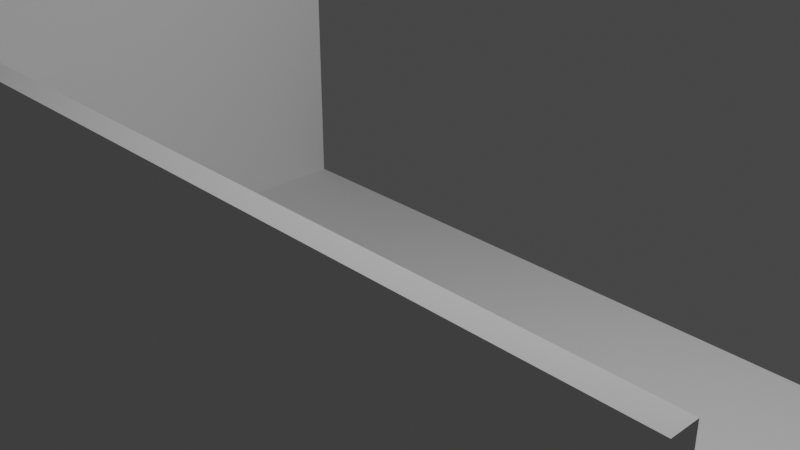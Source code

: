 # Source: escenario7.blend  (saved by Blender 2.80.75; exported with 4.5.12 LTS)
import bpy
from mathutils import Matrix  # noqa: F401  (used for matrix-valued properties, if any)

bpy.ops.wm.read_factory_settings(use_empty=True)
scene = bpy.context.scene
scene.name = 'Scene'

# ---- collections
col_collection = bpy.data.collections.new('Collection'); scene.collection.children.link(col_collection)

# ---- world
world_world = bpy.data.worlds.new('World'); scene.world = world_world
world_world.use_nodes = True; world_world.node_tree.nodes.clear()
_N = world_world.node_tree.nodes; _L = world_world.node_tree.links
n0 = _N.new('ShaderNodeOutputWorld'); n0.name = 'World Output'; n0.location = (300, 300)
n1 = _N.new('ShaderNodeBackground'); n1.name = 'Background'; n1.location = (10, 300)
n1.inputs[0].default_value = (0.05088, 0.05088, 0.05088, 1.0)
_L.new(n1.outputs[0], n0.inputs[0])
n0.is_active_output = True
world_world.color = (0.05088, 0.05088, 0.05088)
world_world.use_sun_shadow = False
world_world.sun_shadow_jitter_overblur = 0.0

# ---- cameras
cam_camera = bpy.data.cameras.new('Camera')
cam_camera.clip_end = 100.0
cam_camera.ortho_scale = 7.314

# ---- lights
light_light = bpy.data.lights.new('Light', 'POINT')
light_light.transmission_factor = 0.0
light_light.energy = 1000.0
light_light.shadow_soft_size = 0.1
light_light.shadow_maximum_resolution = 0.006
light_light.use_absolute_resolution = True

# ---- meshes
me_cube_003 = bpy.data.meshes.new('Cube.003')
me_cube_003.from_pydata([(-1.0, -1.0, -1.0), (-1.0, -1.0, 1.0), (-1.0, 1.0, -1.0), (1.0, -1.0, 1.0), (1.0, -1.057, -1.0), (0.5601, 1.0, -1.0), (1.0, -1.057, 0.4047), (0.5601, -1.0, 1.0), (0.2716, 1.0, -1.0), (0.2716, -1.0, -1.0), (-0.06202, 1.0, -1.0), (-0.3581, 1.0, -1.0), (-0.3581, -1.0, -1.0), (-1.0, -1.0, 0.4047), (1.0, -1.0, 0.4047), (1.0, -1.0, -1.0), (0.5601, -1.0, -1.0), (-0.3581, -1.0, 1.0), (-0.06202, -1.0, -1.0), (-1.0, 1.0, 0.4047), (-1.036, -1.0, 0.4047), (-1.036, -1.0, 1.0), (-1.036, 1.0, 1.0), (-1.036, 1.0, 0.4047), (-0.3581, -1.057, 1.0), (1.0, -1.057, 1.0), (0.5601, -1.057, 1.0), (0.5601, -1.057, 0.4047), (0.2716, -1.057, 1.0), (0.2716, -1.057, 0.4047), (-0.06202, -1.057, 1.0), (-0.3581, -1.057, -1.0), (-0.06202, -1.057, 0.4047), (-0.3581, -1.057, 0.4047), (-1.0, -1.057, 0.4047), (-1.0, -1.057, 1.0), (-1.036, -1.057, 0.4047), (-1.036, -1.057, 1.0), (-0.3944, 1.0, -1.0), (-1.0, 1.0, 1.0), (1.0, 1.0, -1.0), (0.2716, -1.0, 1.0), (-0.06202, -1.0, 1.0), (-1.036, 1.0, -1.0), (-1.036, -1.0, -1.0), (0.5601, -1.057, -1.0), (0.2716, -1.057, -1.0), (-0.06202, -1.057, -1.0), (-1.0, -1.057, -1.0), (-1.036, -1.057, -1.0), (-1.0, 1.0, -1.089), (1.0, -1.0, -1.089), (1.0, 1.0, -1.089), (1.0, -1.057, -1.089), (0.5601, 1.0, -1.089), (-0.3581, 1.0, -1.089), (-1.036, 1.0, -1.089), (-1.036, -1.0, -1.089), (0.5601, -1.057, -1.089), (0.2716, -1.057, -1.089), (-0.06202, -1.057, -1.089), (-0.3581, -1.057, -1.089), (-1.0, -1.057, -1.089), (-1.036, -1.057, -1.089), (-0.06216, 1.0, -1.089), (0.2715, 1.0, -1.089), (0.2716, -1.0, 0.4047), (0.5601, -1.0, 0.4047), (-0.3581, -1.0, 0.4047), (-0.06202, -1.0, 0.4047)], [], [(5, 16, 15, 40), (32, 30, 24, 33), (29, 28, 30, 32), (8, 9, 16, 5), (10, 18, 9, 8), (27, 26, 28, 29), (11, 12, 18, 10), (6, 25, 26, 27), (2, 0, 12, 11), (33, 24, 35, 34), (41, 42, 30, 28), (0, 13, 34, 48), (14, 3, 25, 6), (16, 15, 4, 45), (15, 14, 6, 4), (18, 9, 46, 47), (1, 13, 34, 35), (7, 41, 28, 26), (20, 44, 49, 36), (39, 19, 23, 22), (2, 0, 44, 43), (20, 21, 22, 23), (44, 20, 23, 43), (19, 2, 43, 23), (0, 12, 31, 48), (1, 39, 22, 21), (47, 32, 33, 31), (2, 19, 13, 0), (46, 29, 32, 47), (45, 27, 29, 46), (4, 6, 27, 45), (31, 33, 34, 48), (34, 35, 37, 36), (48, 34, 36, 49), (17, 1, 35, 24), (12, 18, 47, 31), (21, 20, 36, 37), (9, 16, 45, 46), (44, 0, 48, 49), (3, 7, 26, 25), (1, 21, 37, 35), (42, 17, 24, 30), (3, 14, 67, 7), (44, 49, 63, 57), (40, 52, 54, 5), (44, 43, 56, 57), (43, 2, 50, 56), (31, 47, 60, 61), (11, 55, 50, 2), (46, 45, 58, 59), (31, 48, 62, 61), (15, 51, 52, 40), (49, 48, 62, 63), (46, 47, 60, 59), (4, 45, 58, 53), (15, 4, 53, 51), (8, 65, 64, 10), (64, 55, 11, 10), (65, 8, 5, 54), (7, 67, 66, 41), (41, 66, 69, 42), (42, 69, 68, 17), (17, 68, 13, 1), (69, 66, 9, 18), (68, 69, 18, 12), (67, 14, 15, 16), (66, 67, 16, 9), (13, 68, 12, 0), (13, 19, 39, 1)])
_uv = me_cube_003.uv_layers.new(name='UVMap')
_uv.uv.foreach_set('vector', [0.1125, 0.02125, 0.1093, 0.3443, 0.01914, 0.3392, 0.05166, 0.04452, 0.7695, 0.5046, 0.672, 0.5046, 0.672, 0.4561, 0.7695, 0.4561, 0.7695, 0.5593, 0.672, 0.5593, 0.672, 0.5046, 0.7695, 0.5046, 0.1583, 0.01666, 0.1568, 0.3447, 0.1093, 0.3443, 0.1125, 0.02125, 0.2129, 0.01518, 0.2119, 0.3449, 0.1568, 0.3447, 0.1583, 0.01666, 0.7695, 0.6066, 0.672, 0.6066, 0.672, 0.5593, 0.7695, 0.5593, 0.2617, 0.0149, 0.2608, 0.3451, 0.2119, 0.3449, 0.2129, 0.01518, 0.7695, 0.6787, 0.672, 0.6787, 0.672, 0.6066, 0.7695, 0.6066, 0.3677, 0.0149, 0.3668, 0.3454, 0.2608, 0.3451, 0.2617, 0.0149, 0.7695, 0.4561, 0.672, 0.4561, 0.672, 0.3509, 0.7695, 0.3509, 0.7117, 0.1196, 0.7117, 0.1743, 0.7024, 0.1743, 0.7024, 0.1196, 0.7312, 0.0002134, 0.7312, 0.2305, 0.7219, 0.2305, 0.7219, 0.0002134, 0.7121, 0.09778, 0.7121, 0.0002134, 0.7214, 0.0002134, 0.7214, 0.09778, 0.6298, 0.3285, 0.7019, 0.3285, 0.7019, 0.3378, 0.6298, 0.3378, 0.7121, 0.328, 0.7121, 0.09778, 0.7214, 0.09778, 0.7214, 0.328, 0.5279, 0.3285, 0.5825, 0.3285, 0.5825, 0.3378, 0.5279, 0.3378, 0.7312, 0.328, 0.7312, 0.2305, 0.7219, 0.2305, 0.7219, 0.328, 0.7117, 0.07231, 0.7117, 0.1196, 0.7024, 0.1196, 0.7024, 0.07231, 0.01549, 0.4485, 0.01549, 0.6787, 0.006162, 0.6787, 0.006162, 0.4485, 0.7444, 0.328, 0.7444, 0.2305, 0.7503, 0.2305, 0.7503, 0.328, 0.7316, 0.3374, 0.7316, 0.009543, 0.7376, 0.009543, 0.7376, 0.3374, 0.01549, 0.4485, 0.01549, 0.3509, 0.3433, 0.3509, 0.3433, 0.4485, 0.01549, 0.6787, 0.01549, 0.4485, 0.3433, 0.4485, 0.3433, 0.6787, 0.7444, 0.2305, 0.7444, 0.0002134, 0.7503, 0.0002134, 0.7503, 0.2305, 0.3741, 0.3285, 0.4793, 0.3285, 0.4793, 0.3378, 0.3741, 0.3378, 0.744, 0.009543, 0.744, 0.3374, 0.738, 0.3374, 0.738, 0.009543, 0.9998, 0.5046, 0.7695, 0.5046, 0.7695, 0.4561, 0.9998, 0.4561, 0.6715, 0.3509, 0.6715, 0.5811, 0.3437, 0.5811, 0.3437, 0.3509, 0.9998, 0.5593, 0.7695, 0.5593, 0.7695, 0.5046, 0.9998, 0.5046, 0.9998, 0.6066, 0.7695, 0.6066, 0.7695, 0.5593, 0.9998, 0.5593, 0.9998, 0.6787, 0.7695, 0.6787, 0.7695, 0.6066, 0.9998, 0.6066, 0.9998, 0.4561, 0.7695, 0.4561, 0.7695, 0.3509, 0.9998, 0.3509, 0.0002134, 0.4485, 0.0002135, 0.3509, 0.006162, 0.3509, 0.006162, 0.4485, 0.0002141, 0.6787, 0.0002134, 0.4485, 0.006162, 0.4485, 0.006162, 0.6787, 0.7117, 0.2228, 0.7117, 0.328, 0.7024, 0.328, 0.7024, 0.2228, 0.4793, 0.3285, 0.5279, 0.3285, 0.5279, 0.3378, 0.4793, 0.3378, 0.01549, 0.3509, 0.01549, 0.4485, 0.006162, 0.4485, 0.006162, 0.3509, 0.5825, 0.3285, 0.6298, 0.3285, 0.6298, 0.3378, 0.5825, 0.3378, 0.7376, 0.009543, 0.7316, 0.009543, 0.7316, 0.0002134, 0.7376, 0.0002134, 0.7117, 0.0002134, 0.7117, 0.07231, 0.7024, 0.07231, 0.7024, 0.0002134, 0.744, 0.009543, 0.738, 0.009543, 0.738, 0.0002134, 0.744, 0.0002135, 0.7117, 0.1743, 0.7117, 0.2228, 0.7024, 0.2228, 0.7024, 0.1743, 0.3741, 0.328, 0.3741, 0.2305, 0.4462, 0.2305, 0.4462, 0.328, 0.3433, 0.6791, 0.334, 0.6791, 0.334, 0.6937, 0.3433, 0.6937, 0.05166, 0.04452, 0.0396, 0.03413, 0.1091, 0.006958, 0.1125, 0.02125, 0.3433, 0.6791, 0.6711, 0.6791, 0.6711, 0.6937, 0.3433, 0.6937, 0.3737, 0.0149, 0.3677, 0.0149, 0.3677, 0.0002134, 0.3737, 0.0002134, 0.2228, 0.6791, 0.1743, 0.6791, 0.1743, 0.6937, 0.2228, 0.6937, 0.2617, 0.0149, 0.2617, 0.0002135, 0.3677, 0.0002134, 0.3677, 0.0149, 0.1196, 0.6791, 0.07231, 0.6791, 0.07231, 0.6937, 0.1196, 0.6937, 0.2228, 0.6791, 0.328, 0.6791, 0.328, 0.6937, 0.2228, 0.6937, 0.01914, 0.3392, 0.001533, 0.3371, 0.0396, 0.03413, 0.05166, 0.04452, 0.334, 0.6791, 0.328, 0.6791, 0.328, 0.6937, 0.334, 0.6937, 0.1196, 0.6791, 0.1743, 0.6791, 0.1743, 0.6937, 0.1196, 0.6937, 0.0002134, 0.6791, 0.07231, 0.6791, 0.07231, 0.6937, 0.0002134, 0.6937, 0.01914, 0.3392, 0.01782, 0.3505, 0.0002134, 0.3484, 0.001533, 0.3371, 0.1583, 0.01666, 0.1574, 0.001987, 0.2127, 0.0004965, 0.2129, 0.01518, 0.2127, 0.0004965, 0.2617, 0.0002135, 0.2617, 0.0149, 0.2129, 0.01518, 0.1574, 0.001987, 0.1583, 0.01666, 0.1125, 0.02125, 0.1091, 0.006958, 0.4462, 0.328, 0.4462, 0.2305, 0.4935, 0.2305, 0.4935, 0.328, 0.4935, 0.328, 0.4935, 0.2305, 0.5482, 0.2305, 0.5482, 0.328, 0.5482, 0.328, 0.5482, 0.2305, 0.5967, 0.2305, 0.5967, 0.328, 0.5967, 0.328, 0.5967, 0.2305, 0.7019, 0.2305, 0.7019, 0.328, 0.5482, 0.2305, 0.4935, 0.2305, 0.4935, 0.0002134, 0.5482, 0.0002134, 0.5967, 0.2305, 0.5482, 0.2305, 0.5482, 0.0002134, 0.5967, 0.0002134, 0.4462, 0.2305, 0.3741, 0.2305, 0.3741, 0.0002134, 0.4462, 0.0002134, 0.4935, 0.2305, 0.4462, 0.2305, 0.4462, 0.0002134, 0.4935, 0.0002134, 0.7019, 0.2305, 0.5967, 0.2305, 0.5967, 0.0002134, 0.7019, 0.0002135, 0.3437, 0.5811, 0.6715, 0.5811, 0.6715, 0.6787, 0.3437, 0.6787])
me_cube_003.use_remesh_preserve_volume = False
me_cube_003.use_remesh_preserve_attributes = False
me_cube_003.use_mirror_vertex_groups = False
me_cube_003.update()

# ---- objects
ob_light = bpy.data.objects.new('Light', light_light)
ob_camera = bpy.data.objects.new('Camera', cam_camera)
ob_escenario = bpy.data.objects.new('escenario', me_cube_003)

# ---- transforms, parenting, visibility, modifiers, constraints
ob_light.location = (4.076, 1.005, 5.904)
ob_light.rotation_euler = (0.6503, 0.05522, 1.866)
ob_light.lock_rotations_4d = False
ob_light.empty_display_type = 'ARROWS'
ob_light.color = (0.0, 0.0, 0.0, 0.0)
ob_light.lineart.crease_threshold = 0.0
ob_camera.location = (7.359, -6.926, 4.958)
ob_camera.rotation_euler = (1.109, 0.0, 0.8149)
ob_camera.lock_rotations_4d = False
ob_camera.empty_display_type = 'ARROWS'
ob_camera.color = (0.0, 0.0, 0.0, 0.0)
ob_camera.display_type = 'WIRE'
ob_camera.lineart.crease_threshold = 0.0
ob_escenario.location = (0.0, 0.0, 0.0)
ob_escenario.scale = (5.51, 3.514, 2.25)
ob_escenario.lineart.crease_threshold = 0.0

# ---- collection membership
col_collection.objects.link(ob_light)
col_collection.objects.link(ob_camera)
col_collection.objects.link(ob_escenario)

# ---- scene / render settings (as saved in the file)
scene.camera = ob_camera
scene.frame_start = 1; scene.frame_end = 250; scene.frame_set(0)
scene.render.engine = 'BLENDER_EEVEE_NEXT'
scene.cycles.use_denoising = False
scene.cycles.samples = 128
scene.cycles.sampling_pattern = 'TABULATED_SOBOL'
scene.cycles.use_adaptive_sampling = False
scene.cycles.use_light_tree = False
scene.view_settings.view_transform = 'Filmic'
bpy.context.view_layer.update()
